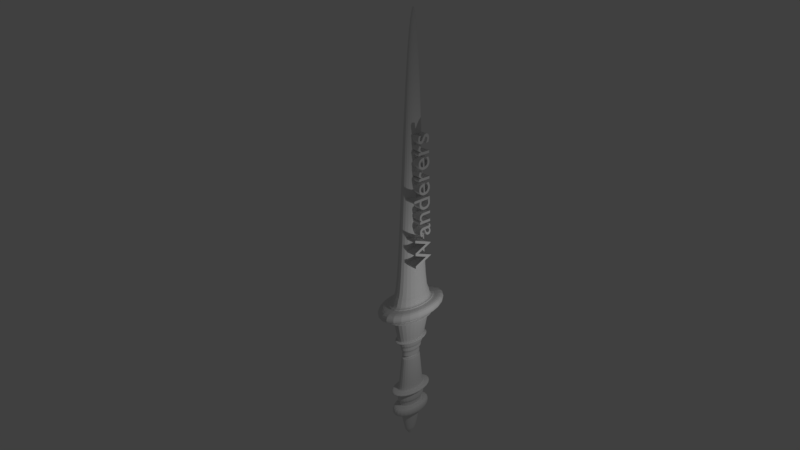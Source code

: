 # Source: sword_3d.blend  (saved by Blender 2.79.0; exported with 4.5.12 LTS)
import bpy
from mathutils import Matrix  # noqa: F401  (used for matrix-valued properties, if any)

bpy.ops.wm.read_factory_settings(use_empty=True)
scene = bpy.context.scene
scene.name = 'Scene'

# ---- collections
col_collection_1 = bpy.data.collections.new('Collection 1'); scene.collection.children.link(col_collection_1)

# ---- world
world_world = bpy.data.worlds.new('World'); scene.world = world_world
world_world.color = (0.05088, 0.05088, 0.05088)
world_world.use_sun_shadow = False
world_world.sun_shadow_jitter_overblur = 0.0
world_world.cycles.sampling_method = 'MANUAL'

# ---- cameras
cam_camera = bpy.data.cameras.new('Camera')
cam_camera.clip_end = 100.0
cam_camera.lens = 35.0
cam_camera.sensor_width = 32.0
cam_camera.sensor_height = 18.0
cam_camera.ortho_scale = 7.314
cam_camera.dof.focus_distance = 0.0
cam_camera.dof.aperture_fstop = 128.0

# ---- lights
light_lamp = bpy.data.lights.new('Lamp', 'POINT')
light_lamp.transmission_factor = 0.0
light_lamp.cutoff_distance = 30.0
light_lamp.energy = 100.0
light_lamp.shadow_buffer_clip_start = 1.001
light_lamp.shadow_soft_size = 0.1
light_lamp.shadow_maximum_resolution = 0.006
light_lamp.use_absolute_resolution = True

# ---- meshes
me_cylinder = bpy.data.meshes.new('Cylinder')
me_cylinder.from_pydata([(5.541e-09, 0.839, -1.0), (6.365e-09, 0.815, 1.0), (0.7266, 0.4195, -1.0), (0.7058, 0.4075, 1.0), (0.7266, -0.4195, -1.0), (0.7058, -0.4075, 1.0), (-7.08e-08, -0.839, -1.0), (-6.833e-08, -0.815, 1.0), (-0.7266, -0.4195, -1.0), (-0.7058, -0.4075, 1.0), (-0.7266, 0.4195, -1.0), (-0.7058, 0.4075, 1.0), (0.0, 1.0, -1.0), (0.866, 0.5, -1.0), (0.866, -0.5, -1.0), (-8.742e-08, -1.0, -1.0), (-0.866, -0.5, -1.0), (-0.866, 0.5, -1.0), (-3.47e-07, 0.4446, -6.797), (0.3851, 0.2223, -6.797), (0.3851, -0.2223, -6.797), (-3.92e-07, -0.4446, -6.797), (-0.3851, -0.2223, -6.797), (-0.3851, 0.2223, -6.797), (-3.525e-07, 0.5244, -6.797), (0.4541, 0.2622, -6.797), (0.4541, -0.2622, -6.797), (-4.002e-07, -0.5244, -6.797), (-0.4541, -0.2622, -6.797), (-0.4541, 0.2622, -6.797), (-4.417e-07, 0.3758, -7.631), (0.3254, 0.1879, -7.631), (0.3254, -0.1879, -7.631), (-4.813e-07, -0.3758, -7.631), (-0.3254, -0.1879, -7.631), (-0.3254, 0.1879, -7.631), (-4.453e-07, 0.4797, -7.631), (0.4154, 0.2398, -7.631), (0.4154, -0.2398, -7.631), (-4.938e-07, -0.4797, -7.631), (-0.4154, -0.2398, -7.631), (-0.4154, 0.2398, -7.631), (1.085e-06, 0.4949, -16.83), (0.4286, 0.2475, -16.83), (0.4286, -0.2475, -16.83), (1.044e-06, -0.4949, -16.83), (-0.4286, -0.2475, -16.83), (-0.4286, 0.2475, -16.83), (1.087e-06, 0.629, -16.83), (0.5447, 0.3145, -16.83), (0.5447, -0.3145, -16.83), (1.021e-06, -0.629, -16.83), (-0.5447, -0.3145, -16.83), (-0.5447, 0.3145, -16.83), (1.609e-06, 0.4275, -19.58), (0.3703, 0.2138, -19.58), (0.3703, -0.2138, -19.58), (1.58e-06, -0.4275, -19.58), (-0.3703, -0.2138, -19.58), (-0.3703, 0.2138, -19.58), (1.609e-06, 0.4949, -19.58), (0.4286, 0.2475, -19.58), (0.4286, -0.2475, -19.58), (1.568e-06, -0.4949, -19.58), (-0.4286, -0.2475, -19.58), (-0.4286, 0.2475, -19.58), (2.555e-06, 0.1812, -23.31), (0.1569, 0.09058, -23.31), (0.1569, -0.09058, -23.31), (2.543e-06, -0.1812, -23.31), (-0.1569, -0.09058, -23.31), (-0.1569, 0.09058, -23.31), (2.552e-06, 0.2487, -23.31), (0.2154, 0.1243, -23.31), (0.2154, -0.1243, -23.31), (2.535e-06, -0.2487, -23.31), (-0.2154, -0.1243, -23.31), (-0.2154, 0.1243, -23.31), (3.214e-06, 0.09099, -24.24), (0.07881, 0.0455, -24.24), (0.07881, -0.0455, -24.24), (3.208e-06, -0.09099, -24.24), (-0.0788, -0.0455, -24.24), (-0.0788, 0.0455, -24.24), (0.866, 0.5, 1.0), (0.0, 1.0, 1.0), (0.866, -0.5, 1.0), (-8.742e-08, -1.0, 1.0), (-0.866, -0.5, 1.0), (-0.866, 0.5, 1.0), (0.5099, 0.2944, 2.434), (1.415e-08, 0.5888, 2.434), (0.5099, -0.2944, 2.434), (-4.886e-08, -0.5888, 2.434), (-0.5099, -0.2944, 2.434), (-0.5099, 0.2944, 2.434), (0.7058, 0.4075, 2.434), (6.365e-09, 0.815, 2.434), (0.7058, -0.4075, 2.434), (-6.833e-08, -0.815, 2.434), (-0.7058, -0.4075, 2.434), (-0.7058, 0.4075, 2.434), (0.2387, 0.1378, 39.69), (1.655e-06, 0.2756, 39.69), (0.2387, -0.1378, 39.69), (1.625e-06, -0.2756, 39.69), (-0.2387, -0.1378, 39.69), (-0.2387, 0.1378, 39.69), (0.01582, 0.009135, 44.73), (1.063e-08, 0.01827, 44.73), (0.01582, -0.009135, 44.73), (8.674e-09, -0.01827, 44.73), (-0.01582, -0.009135, 44.73), (-0.01582, 0.009135, 44.73), (-1.028e-07, -0.7962, -1.857), (0.6895, -0.3981, -1.857), (0.6895, 0.3981, -1.857), (-3.668e-08, 0.7962, -1.857), (-0.6895, 0.3981, -1.857), (-0.6895, -0.3981, -1.857), (-1.264e-07, -0.7984, -1.68), (0.6914, 0.3992, -1.68), (-0.6914, -0.3992, -1.68), (0.6818, -0.3937, -1.952), (-5.327e-08, 0.7873, -1.952), (-0.6818, 0.3937, -1.952), (-0.6991, 0.4036, -1.585), (-0.6991, -0.4036, -1.585), (0.6991, -0.4036, -1.585), (0.6991, 0.4036, -1.585), (-1.04e-07, -0.8072, -1.585), (-3.059e-08, 0.8072, -1.585), (-0.6914, 0.3992, -1.68), (-0.6818, -0.3937, -1.952), (0.6914, -0.3992, -1.68), (0.6818, 0.3937, -1.952), (-1.249e-07, -0.7873, -1.952), (-4.743e-08, 0.7984, -1.68), (0.6914, -0.3992, -1.68), (0.6895, -0.3981, -1.857), (-4.743e-08, 0.7984, -1.68), (-3.668e-08, 0.7962, -1.857), (-0.6914, 0.3992, -1.68), (-0.6895, 0.3981, -1.857), (-1.028e-07, -0.7962, -1.857), (-1.264e-07, -0.7984, -1.68), (0.6895, 0.3981, -1.857), (0.6914, 0.3992, -1.68), (-0.6895, -0.3981, -1.857), (-0.6914, -0.3992, -1.68), (0.8556, -0.494, -1.682), (0.8537, -0.4929, -1.86), (-5.994e-08, 0.988, -1.682), (-3.668e-08, 0.9857, -1.86), (-0.8556, 0.494, -1.682), (-0.8537, 0.4929, -1.86), (-1.152e-07, -0.9857, -1.86), (-1.556e-07, -0.988, -1.682), (0.8537, 0.4929, -1.86), (0.8556, 0.494, -1.682), (-0.8537, -0.4929, -1.86), (-0.8556, -0.494, -1.682), (-3.448e-07, -0.5787, -5.783), (0.5012, 0.2893, -5.783), (-0.5012, -0.2893, -5.783), (0.5012, -0.2893, -5.783), (-2.921e-07, 0.5787, -5.783), (-0.5012, 0.2893, -5.783), (0.5121, -0.2956, -5.578), (-2.748e-07, 0.5913, -5.578), (-0.5121, 0.2956, -5.578), (-3.279e-07, -0.5934, -5.525), (0.5139, 0.2967, -5.525), (-0.5139, -0.2967, -5.525), (-0.4993, 0.2883, -5.836), (-0.4993, -0.2883, -5.836), (0.4993, -0.2883, -5.836), (0.4993, 0.2883, -5.836), (-3.456e-07, -0.5765, -5.836), (-2.931e-07, 0.5765, -5.836), (-3.286e-07, -0.5913, -5.578), (0.5139, -0.2967, -5.525), (0.5121, 0.2956, -5.578), (-2.74e-07, 0.5934, -5.525), (-0.5139, 0.2967, -5.525), (-0.5121, -0.2956, -5.578), (-3.286e-07, -0.5913, -5.578), (-3.448e-07, -0.5787, -5.783), (0.5121, 0.2956, -5.578), (0.5012, 0.2893, -5.783), (-0.5121, -0.2956, -5.578), (-0.5012, -0.2893, -5.783), (0.5012, -0.2893, -5.783), (0.5121, -0.2956, -5.578), (-2.921e-07, 0.5787, -5.783), (-2.748e-07, 0.5913, -5.578), (-0.5012, 0.2893, -5.783), (-0.5121, 0.2956, -5.578), (-3.469e-07, -0.7271, -5.586), (-3.711e-07, -0.7145, -5.791), (0.6297, 0.3636, -5.586), (0.6188, 0.3573, -5.791), (-0.6297, -0.3636, -5.586), (-0.6188, -0.3573, -5.791), (0.6188, -0.3573, -5.791), (0.6297, -0.3636, -5.586), (-3.038e-07, 0.7145, -5.791), (-2.809e-07, 0.7271, -5.586), (-0.6188, 0.3573, -5.791), (-0.6297, 0.3636, -5.586), (-2.912e-07, 0.4017, -8.592), (-0.3479, 0.2008, -8.592), (-0.3479, -0.2008, -8.592), (-3.34e-07, -0.4017, -8.592), (0.3479, -0.2008, -8.592), (0.3479, 0.2008, -8.592), (-1.974e-07, 0.4162, -9.101), (-0.3605, -0.2081, -9.101), (0.3605, -0.2081, -9.101), (-0.3605, 0.2081, -9.101), (-2.412e-07, -0.4162, -9.101), (0.3605, 0.2081, -9.101), (6.973e-07, 0.5672, -14.64), (-0.4912, -0.2836, -14.64), (0.4912, -0.2836, -14.64), (-0.4912, 0.2836, -14.64), (6.369e-07, -0.5672, -14.64), (0.4912, 0.2836, -14.64), (8.267e-07, 0.5831, -15.12), (-0.5049, -0.2915, -15.12), (0.5049, -0.2915, -15.12), (-0.5084, 0.2935, -15.31), (7.724e-07, -0.5871, -15.31), (0.5084, 0.2935, -15.31), (0.3465, 0.2001, -8.516), (-2.946e-07, 0.4001, -8.516), (-3.367e-07, -0.4001, -8.516), (0.3465, -0.2001, -8.516), (-0.3465, 0.2001, -8.516), (-0.3465, -0.2001, -8.516), (0.3591, 0.2073, -9.025), (-2.007e-07, 0.4147, -9.025), (-2.44e-07, -0.4147, -9.025), (0.3591, -0.2073, -9.025), (-0.3591, 0.2073, -9.025), (-0.3591, -0.2073, -9.025), (-0.2276, 0.1314, -9.03), (-0.2164, 0.1249, -8.597), (-2.373e-07, -0.2628, -9.03), (-3.044e-07, -0.2499, -8.597), (0.2276, 0.1314, -9.03), (0.2164, 0.1249, -8.597), (-2.78e-07, 0.2499, -8.597), (-2.108e-07, 0.2628, -9.03), (-0.2164, -0.1249, -8.597), (-0.2276, -0.1314, -9.03), (0.2164, -0.1249, -8.597), (0.2276, -0.1314, -9.03), (0.4877, 0.2816, -14.44), (6.898e-07, 0.5632, -14.44), (6.304e-07, -0.5632, -14.44), (0.4877, -0.2816, -14.44), (-0.4877, 0.2816, -14.44), (-0.4877, -0.2816, -14.44), (0.5049, 0.2915, -15.12), (8.342e-07, 0.5871, -15.31), (7.657e-07, -0.5831, -15.12), (0.5084, -0.2935, -15.31), (-0.5049, 0.2915, -15.12), (-0.5084, -0.2935, -15.31), (-0.7751, 0.4475, -15.1), (-0.7614, 0.4396, -14.63), (7.519e-07, -0.895, -15.1), (5.693e-07, -0.8792, -14.63), (0.7751, 0.4475, -15.1), (0.7614, 0.4396, -14.63), (6.77e-07, 0.8792, -14.63), (8.544e-07, 0.895, -15.1), (-0.7614, -0.4396, -14.63), (-0.7751, -0.4475, -15.1), (0.7614, -0.4396, -14.63), (0.7751, -0.4475, -15.1), (1.255e-06, 0.4949, -17.76), (-0.4286, 0.2475, -17.76), (-0.4286, -0.2475, -17.76), (1.214e-06, -0.4949, -17.76), (0.4286, -0.2475, -17.76), (0.4286, 0.2475, -17.76), (1.554e-06, 0.4949, -19.26), (-0.4286, -0.2475, -19.26), (0.4286, -0.2475, -19.26), (-0.4286, 0.2475, -19.3), (1.515e-06, -0.4949, -19.3), (0.4286, 0.2475, -19.3), (0.4286, 0.2475, -17.72), (1.253e-06, 0.4949, -17.72), (1.213e-06, -0.4949, -17.72), (0.4286, -0.2475, -17.72), (-0.4286, 0.2475, -17.72), (-0.4286, -0.2475, -17.72), (0.4286, 0.2475, -19.26), (1.556e-06, 0.4949, -19.3), (1.513e-06, -0.4949, -19.26), (0.4286, -0.2475, -19.3), (-0.4286, 0.2475, -19.26), (-0.4286, -0.2475, -19.3), (-0.7332, 0.4233, -19.26), (-0.7332, 0.4233, -17.76), (1.475e-06, -0.8467, -19.26), (1.13e-06, -0.8467, -17.76), (0.7332, 0.4233, -19.26), (0.7332, 0.4233, -17.76), (1.232e-06, 0.8467, -17.76), (1.577e-06, 0.8467, -19.26), (-0.7332, -0.4233, -17.76), (-0.7332, -0.4233, -19.26), (0.7332, -0.4233, -17.76), (0.7332, -0.4233, -19.26), (0.0, 1.0, 0.8231), (0.866, 0.5, 0.8231), (0.866, -0.5, 0.8231), (-8.742e-08, -1.0, 0.8231), (-0.866, -0.5, 0.8231), (-0.866, 0.5, 0.8231), (0.866, 0.5, -0.7361), (0.866, -0.5, -0.7361), (-8.742e-08, -1.0, -0.7361), (-0.866, -0.5, -0.7361), (-0.866, 0.5, -0.7361), (0.0, 1.0, -0.8261), (-0.866, 0.5, 0.913), (0.0, 1.0, 0.913), (-0.866, -0.5, 0.913), (-8.742e-08, -1.0, 0.913), (0.866, -0.5, 0.913), (0.866, 0.5, 0.913), (0.0, 1.0, -0.7361), (0.866, 0.5, -0.8261), (0.866, -0.5, -0.8261), (-8.742e-08, -1.0, -0.8261), (-0.866, -0.5, -0.8261), (-0.866, 0.5, -0.8261), (-4.292e-08, 1.49, -0.7361), (-4.292e-08, 1.49, 0.8231), (1.29, 0.7449, 0.8231), (1.29, 0.7449, -0.7361), (1.29, -0.7449, 0.8231), (1.29, -0.7449, -0.7361), (-1.411e-07, -1.49, 0.8231), (-1.411e-07, -1.49, -0.7361), (-1.29, -0.7449, 0.8231), (-1.29, -0.7449, -0.7361), (-1.29, 0.7449, 0.8231), (-1.29, 0.7449, -0.7361)], [], [(331, 85, 84, 335), (335, 84, 86, 334), (334, 86, 87, 333), (333, 87, 88, 332), (5, 3, 96, 98), (332, 88, 89, 330), (330, 89, 85, 331), (176, 178, 27, 26), (2, 0, 12, 13), (4, 2, 13, 14), (6, 4, 14, 15), (8, 6, 15, 16), (10, 8, 16, 17), (0, 10, 17, 12), (18, 19, 37, 36), (179, 177, 25, 24), (174, 179, 24, 29), (178, 175, 28, 27), (177, 176, 26, 25), (175, 174, 29, 28), (19, 18, 24, 25), (20, 19, 25, 26), (21, 20, 26, 27), (22, 21, 27, 28), (23, 22, 28, 29), (18, 23, 29, 24), (231, 265, 48, 53), (23, 18, 36, 41), (21, 22, 40, 39), (19, 20, 38, 37), (22, 23, 41, 40), (20, 21, 39, 38), (31, 30, 36, 37), (32, 31, 37, 38), (33, 32, 38, 39), (34, 33, 39, 40), (35, 34, 40, 41), (30, 35, 41, 36), (291, 301, 60, 65), (232, 269, 52, 51), (233, 267, 50, 49), (269, 231, 53, 52), (267, 232, 51, 50), (265, 233, 49, 48), (43, 42, 48, 49), (44, 43, 49, 50), (45, 44, 50, 51), (46, 45, 51, 52), (47, 46, 52, 53), (42, 47, 53, 48), (59, 54, 72, 77), (292, 305, 64, 63), (293, 303, 62, 61), (305, 291, 65, 64), (303, 292, 63, 62), (301, 293, 61, 60), (55, 54, 60, 61), (56, 55, 61, 62), (57, 56, 62, 63), (58, 57, 63, 64), (59, 58, 64, 65), (54, 59, 65, 60), (69, 70, 82, 81), (57, 58, 76, 75), (55, 56, 74, 73), (58, 59, 77, 76), (56, 57, 75, 74), (54, 55, 73, 72), (67, 66, 72, 73), (68, 67, 73, 74), (69, 68, 74, 75), (70, 69, 75, 76), (71, 70, 76, 77), (66, 71, 77, 72), (78, 79, 80, 81, 82, 83), (67, 68, 80, 79), (70, 71, 83, 82), (68, 69, 81, 80), (66, 67, 79, 78), (71, 66, 78, 83), (1, 3, 84, 85), (3, 5, 86, 84), (5, 7, 87, 86), (7, 9, 88, 87), (9, 11, 89, 88), (11, 1, 85, 89), (95, 94, 106, 107), (11, 9, 100, 101), (7, 5, 98, 99), (3, 1, 97, 96), (1, 11, 101, 97), (9, 7, 99, 100), (91, 90, 96, 97), (90, 92, 98, 96), (92, 93, 99, 98), (93, 94, 100, 99), (94, 95, 101, 100), (95, 91, 97, 101), (103, 107, 113, 109), (93, 92, 104, 105), (90, 91, 103, 102), (91, 95, 107, 103), (94, 93, 105, 106), (92, 90, 102, 104), (108, 109, 113, 112, 111, 110), (106, 105, 111, 112), (104, 102, 108, 110), (107, 106, 112, 113), (105, 104, 110, 111), (102, 103, 109, 108), (8, 10, 126, 127), (2, 4, 128, 129), (6, 8, 127, 130), (10, 0, 131, 126), (0, 2, 129, 131), (4, 6, 130, 128), (114, 119, 148, 144), (115, 114, 144, 139), (122, 120, 145, 149), (116, 115, 139, 146), (120, 134, 138, 145), (117, 116, 146, 141), (118, 119, 127, 126), (115, 116, 129, 128), (119, 114, 130, 127), (117, 118, 126, 131), (116, 117, 131, 129), (114, 115, 128, 130), (122, 132, 125, 133), (121, 134, 123, 135), (120, 122, 133, 136), (132, 137, 124, 125), (137, 121, 135, 124), (134, 120, 136, 123), (142, 149, 161, 154), (140, 142, 154, 152), (144, 148, 160, 156), (139, 144, 156, 151), (149, 145, 157, 161), (146, 139, 151, 158), (137, 132, 142, 140), (132, 122, 149, 142), (118, 117, 141, 143), (121, 137, 140, 147), (119, 118, 143, 148), (134, 121, 147, 138), (160, 155, 154, 161), (158, 151, 150, 159), (156, 160, 161, 157), (155, 153, 152, 154), (153, 158, 159, 152), (151, 156, 157, 150), (143, 141, 153, 155), (147, 140, 152, 159), (148, 143, 155, 160), (138, 147, 159, 150), (141, 146, 158, 153), (145, 138, 150, 157), (170, 169, 195, 197), (165, 163, 189, 192), (185, 170, 197, 190), (163, 166, 194, 189), (169, 182, 188, 195), (167, 164, 191, 196), (123, 136, 171, 181), (124, 135, 172, 183), (125, 124, 183, 184), (136, 133, 173, 171), (135, 123, 181, 172), (133, 125, 184, 173), (164, 167, 174, 175), (163, 165, 176, 177), (162, 164, 175, 178), (167, 166, 179, 174), (166, 163, 177, 179), (165, 162, 178, 176), (180, 168, 181, 171), (182, 169, 183, 172), (169, 170, 184, 183), (185, 180, 171, 173), (168, 182, 172, 181), (170, 185, 173, 184), (191, 187, 199, 203), (187, 192, 204, 199), (197, 195, 207, 209), (192, 189, 201, 204), (190, 197, 209, 202), (189, 194, 206, 201), (162, 165, 192, 187), (164, 162, 187, 191), (180, 185, 190, 186), (168, 180, 186, 193), (166, 167, 196, 194), (182, 168, 193, 188), (202, 209, 208, 203), (200, 205, 204, 201), (198, 202, 203, 199), (209, 207, 206, 208), (207, 200, 201, 206), (205, 198, 199, 204), (186, 190, 202, 198), (193, 186, 198, 205), (194, 196, 208, 206), (188, 193, 205, 200), (196, 191, 203, 208), (195, 188, 200, 207), (30, 31, 234, 235), (32, 33, 236, 237), (34, 35, 238, 239), (31, 32, 237, 234), (33, 34, 239, 236), (35, 30, 235, 238), (242, 243, 257, 248), (210, 215, 251, 252), (245, 242, 248, 255), (215, 214, 256, 251), (240, 241, 253, 250), (243, 240, 250, 257), (216, 221, 258, 259), (218, 220, 260, 261), (217, 219, 262, 263), (221, 218, 261, 258), (220, 217, 263, 260), (219, 216, 259, 262), (228, 268, 270, 277), (226, 223, 278, 273), (266, 230, 281, 272), (222, 227, 275, 276), (229, 266, 272, 279), (227, 224, 280, 275), (215, 210, 235, 234), (213, 214, 237, 236), (211, 212, 239, 238), (214, 215, 234, 237), (212, 213, 236, 239), (210, 211, 238, 235), (241, 240, 221, 216), (243, 242, 220, 218), (245, 244, 219, 217), (240, 243, 218, 221), (242, 245, 217, 220), (244, 241, 216, 219), (252, 251, 250, 253), (256, 249, 248, 257), (254, 247, 246, 255), (251, 256, 257, 250), (249, 254, 255, 248), (247, 252, 253, 246), (213, 212, 254, 249), (241, 244, 246, 253), (214, 213, 249, 256), (244, 245, 255, 246), (211, 210, 252, 247), (212, 211, 247, 254), (227, 222, 259, 258), (226, 224, 261, 260), (225, 223, 263, 262), (224, 227, 258, 261), (223, 226, 260, 263), (222, 225, 262, 259), (228, 264, 233, 265), (230, 266, 232, 267), (229, 268, 231, 269), (264, 230, 267, 233), (266, 229, 269, 232), (268, 228, 265, 231), (276, 275, 274, 277), (280, 273, 272, 281), (278, 271, 270, 279), (275, 280, 281, 274), (273, 278, 279, 272), (271, 276, 277, 270), (224, 226, 273, 280), (268, 229, 279, 270), (225, 222, 276, 271), (223, 225, 271, 278), (230, 264, 274, 281), (264, 228, 277, 274), (42, 43, 294, 295), (44, 45, 296, 297), (46, 47, 298, 299), (43, 44, 297, 294), (45, 46, 299, 296), (47, 42, 295, 298), (288, 304, 306, 313), (285, 284, 314, 309), (302, 290, 317, 308), (282, 287, 311, 312), (289, 302, 308, 315), (287, 286, 316, 311), (287, 282, 295, 294), (285, 286, 297, 296), (283, 284, 299, 298), (286, 287, 294, 297), (284, 285, 296, 299), (282, 283, 298, 295), (288, 300, 293, 301), (290, 302, 292, 303), (289, 304, 291, 305), (300, 290, 303, 293), (302, 289, 305, 292), (304, 288, 301, 291), (312, 311, 310, 313), (316, 309, 308, 317), (314, 307, 306, 315), (311, 316, 317, 310), (309, 314, 315, 308), (307, 312, 313, 306), (286, 285, 309, 316), (304, 289, 315, 306), (283, 282, 312, 307), (284, 283, 307, 314), (290, 300, 310, 317), (300, 288, 313, 310), (326, 325, 347, 349), (322, 323, 352, 350), (336, 328, 353, 342), (319, 320, 346, 344), (325, 324, 345, 347), (323, 318, 343, 352), (12, 329, 337, 13), (13, 337, 338, 14), (14, 338, 339, 15), (15, 339, 340, 16), (16, 340, 341, 17), (17, 341, 329, 12), (318, 323, 330, 331), (323, 322, 332, 330), (322, 321, 333, 332), (321, 320, 334, 333), (320, 319, 335, 334), (319, 318, 331, 335), (336, 324, 337, 329), (324, 325, 338, 337), (325, 326, 339, 338), (326, 327, 340, 339), (327, 328, 341, 340), (328, 336, 329, 341), (353, 352, 343, 342), (351, 350, 352, 353), (349, 348, 350, 351), (347, 346, 348, 349), (345, 344, 346, 347), (342, 343, 344, 345), (318, 319, 344, 343), (321, 322, 350, 348), (327, 326, 349, 351), (324, 336, 342, 345), (320, 321, 348, 346), (328, 327, 351, 353)])
me_cylinder.use_remesh_preserve_volume = False
me_cylinder.use_remesh_preserve_attributes = False
me_cylinder.use_mirror_vertex_groups = False
me_cylinder.update()

# ---- curves / text
txt_text = bpy.data.curves.new('Text', 'FONT')
txt_text.dimensions = '2D'
txt_text.body = 'Wanderers\n'
txt_text.use_path_clamp = True
txt_text.bevel_resolution = 0
txt_text.extrude = 0.2

# ---- objects
ob_text = bpy.data.objects.new('Text', txt_text)
ob_cylinder = bpy.data.objects.new('Cylinder', me_cylinder)
ob_lamp = bpy.data.objects.new('Lamp', light_lamp)
ob_camera = bpy.data.objects.new('Camera', cam_camera)

# ---- transforms, parenting, visibility, modifiers, constraints
ob_text.location = (0.7678, 1.03, 6.528)
ob_text.rotation_euler = (-0.04763, 4.753, -3.114)
ob_text.scale = (0.8752, 0.8752, 0.8752)
ob_text.lineart.crease_threshold = 0.0
ob_cylinder.location = (0.3897, 0.7705, 4.955)
ob_cylinder.scale = (0.5534, 1.0, 0.2029)
ob_cylinder.color = (0.06888, 1.0, 0.06019, 1.0)
ob_cylinder.display_type = 'SOLID'
ob_cylinder.lineart.crease_threshold = 0.0
_m = ob_cylinder.modifiers.new('Subsurf', 'SUBSURF')
_m.uv_smooth = 'PRESERVE_CORNERS'
_m.quality = 2
_m.levels = 3
_m.show_only_control_edges = False
ob_lamp.location = (4.076, 1.005, 5.904)
ob_lamp.rotation_euler = (0.6503, 0.05522, 1.866)
ob_lamp.lock_rotations_4d = False
ob_lamp.empty_display_type = 'ARROWS'
ob_lamp.color = (0.0, 0.0, 0.0, 0.0)
ob_lamp.lineart.crease_threshold = 0.0
ob_camera.location = (16.7, -15.07, 18.96)
ob_camera.rotation_euler = (1.109, 0.0, 0.8149)
ob_camera.scale = (1.377, 1.377, 1.377)
ob_camera.lock_rotations_4d = False
ob_camera.empty_display_type = 'ARROWS'
ob_camera.color = (0.0, 0.0, 0.0, 0.0)
ob_camera.display_type = 'WIRE'
ob_camera.lineart.crease_threshold = 0.0

# ---- collection membership
col_collection_1.objects.link(ob_text)
col_collection_1.objects.link(ob_cylinder)
col_collection_1.objects.link(ob_lamp)
col_collection_1.objects.link(ob_camera)

# ---- scene / render settings (as saved in the file)
scene.camera = ob_camera
scene.frame_start = 1; scene.frame_end = 250; scene.frame_set(0)
scene.render.engine = 'BLENDER_EEVEE_NEXT'
scene.render.resolution_percentage = 50
scene.render.dither_intensity = 0.0
scene.cycles.use_denoising = False
scene.cycles.samples = 128
scene.cycles.sampling_pattern = 'TABULATED_SOBOL'
scene.cycles.use_adaptive_sampling = False
scene.cycles.use_light_tree = False
scene.cycles.blur_glossy = 0.0
scene.cycles.sample_clamp_indirect = 0.0
scene.view_settings.view_transform = 'Standard'
scene.unit_settings.scale_length = 0.01
bpy.context.view_layer.update()
